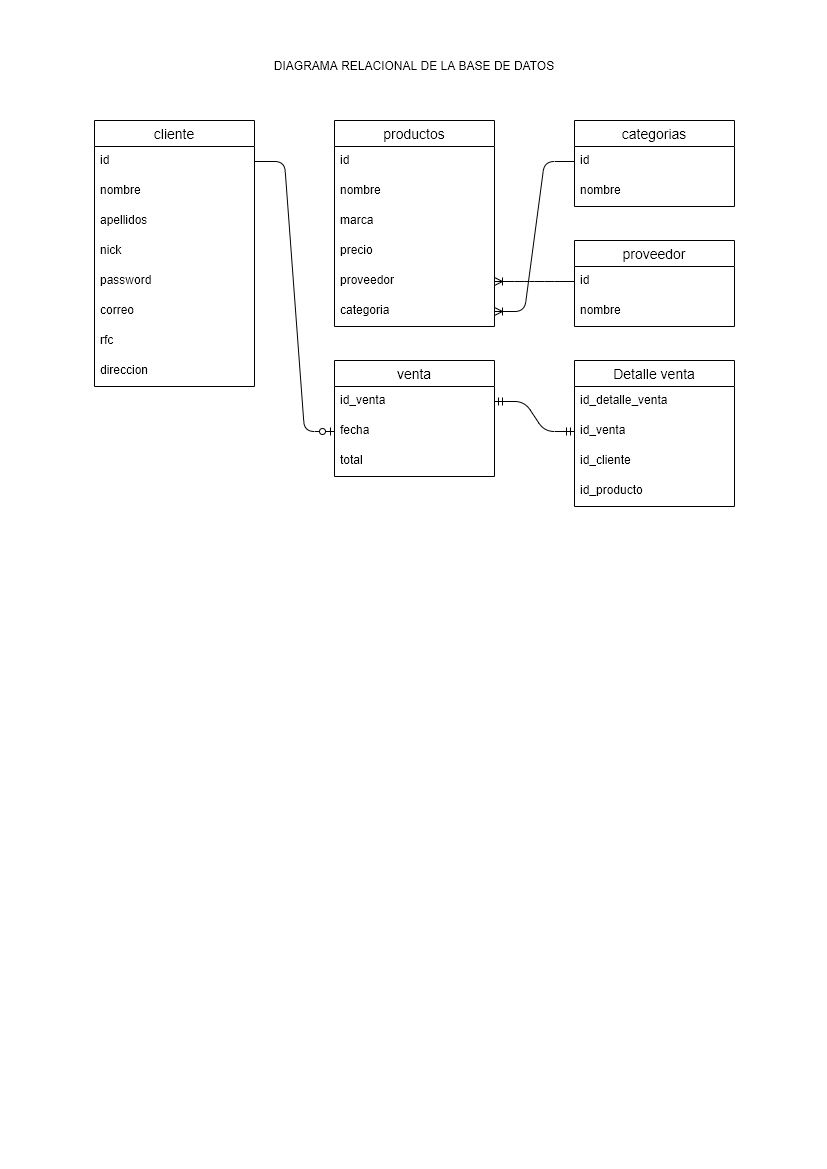

The diagram above was exported from draw.io. Its source (the exported page's mxGraphModel, read from the mxfile embedded in the PNG):
<mxGraphModel dx="1102" dy="666" grid="1" gridSize="10" guides="1" tooltips="1" connect="1" arrows="1" fold="1" page="1" pageScale="1" pageWidth="827" pageHeight="1169" math="0" shadow="0">
  <root>
    <mxCell id="0" />
    <mxCell id="1" parent="0" />
    <mxCell id="B1U2xGpXYFlvYZyds1GO-1" value="cliente" style="swimlane;fontStyle=0;childLayout=stackLayout;horizontal=1;startSize=26;horizontalStack=0;resizeParent=1;resizeParentMax=0;resizeLast=0;collapsible=1;marginBottom=0;align=center;fontSize=14;" parent="1" vertex="1">
      <mxGeometry x="94" y="120" width="160" height="266" as="geometry" />
    </mxCell>
    <mxCell id="B1U2xGpXYFlvYZyds1GO-2" value="id" style="text;strokeColor=none;fillColor=none;spacingLeft=4;spacingRight=4;overflow=hidden;rotatable=0;points=[[0,0.5],[1,0.5]];portConstraint=eastwest;fontSize=12;" parent="B1U2xGpXYFlvYZyds1GO-1" vertex="1">
      <mxGeometry y="26" width="160" height="30" as="geometry" />
    </mxCell>
    <mxCell id="B1U2xGpXYFlvYZyds1GO-20" value="nombre" style="text;strokeColor=none;fillColor=none;spacingLeft=4;spacingRight=4;overflow=hidden;rotatable=0;points=[[0,0.5],[1,0.5]];portConstraint=eastwest;fontSize=12;" parent="B1U2xGpXYFlvYZyds1GO-1" vertex="1">
      <mxGeometry y="56" width="160" height="30" as="geometry" />
    </mxCell>
    <mxCell id="B1U2xGpXYFlvYZyds1GO-3" value="apellidos" style="text;strokeColor=none;fillColor=none;spacingLeft=4;spacingRight=4;overflow=hidden;rotatable=0;points=[[0,0.5],[1,0.5]];portConstraint=eastwest;fontSize=12;" parent="B1U2xGpXYFlvYZyds1GO-1" vertex="1">
      <mxGeometry y="86" width="160" height="30" as="geometry" />
    </mxCell>
    <mxCell id="B1U2xGpXYFlvYZyds1GO-4" value="nick" style="text;strokeColor=none;fillColor=none;spacingLeft=4;spacingRight=4;overflow=hidden;rotatable=0;points=[[0,0.5],[1,0.5]];portConstraint=eastwest;fontSize=12;" parent="B1U2xGpXYFlvYZyds1GO-1" vertex="1">
      <mxGeometry y="116" width="160" height="30" as="geometry" />
    </mxCell>
    <mxCell id="B1U2xGpXYFlvYZyds1GO-5" value="password" style="text;strokeColor=none;fillColor=none;spacingLeft=4;spacingRight=4;overflow=hidden;rotatable=0;points=[[0,0.5],[1,0.5]];portConstraint=eastwest;fontSize=12;" parent="B1U2xGpXYFlvYZyds1GO-1" vertex="1">
      <mxGeometry y="146" width="160" height="30" as="geometry" />
    </mxCell>
    <mxCell id="B1U2xGpXYFlvYZyds1GO-31" value="correo" style="text;strokeColor=none;fillColor=none;spacingLeft=4;spacingRight=4;overflow=hidden;rotatable=0;points=[[0,0.5],[1,0.5]];portConstraint=eastwest;fontSize=12;" parent="B1U2xGpXYFlvYZyds1GO-1" vertex="1">
      <mxGeometry y="176" width="160" height="30" as="geometry" />
    </mxCell>
    <mxCell id="B1U2xGpXYFlvYZyds1GO-32" value="rfc" style="text;strokeColor=none;fillColor=none;spacingLeft=4;spacingRight=4;overflow=hidden;rotatable=0;points=[[0,0.5],[1,0.5]];portConstraint=eastwest;fontSize=12;" parent="B1U2xGpXYFlvYZyds1GO-1" vertex="1">
      <mxGeometry y="206" width="160" height="30" as="geometry" />
    </mxCell>
    <mxCell id="B1U2xGpXYFlvYZyds1GO-7" value="direccion" style="text;strokeColor=none;fillColor=none;spacingLeft=4;spacingRight=4;overflow=hidden;rotatable=0;points=[[0,0.5],[1,0.5]];portConstraint=eastwest;fontSize=12;" parent="B1U2xGpXYFlvYZyds1GO-1" vertex="1">
      <mxGeometry y="236" width="160" height="30" as="geometry" />
    </mxCell>
    <mxCell id="B1U2xGpXYFlvYZyds1GO-8" value="productos" style="swimlane;fontStyle=0;childLayout=stackLayout;horizontal=1;startSize=26;horizontalStack=0;resizeParent=1;resizeParentMax=0;resizeLast=0;collapsible=1;marginBottom=0;align=center;fontSize=14;" parent="1" vertex="1">
      <mxGeometry x="334" y="120" width="160" height="206" as="geometry" />
    </mxCell>
    <mxCell id="B1U2xGpXYFlvYZyds1GO-19" value="id" style="text;strokeColor=none;fillColor=none;spacingLeft=4;spacingRight=4;overflow=hidden;rotatable=0;points=[[0,0.5],[1,0.5]];portConstraint=eastwest;fontSize=12;" parent="B1U2xGpXYFlvYZyds1GO-8" vertex="1">
      <mxGeometry y="26" width="160" height="30" as="geometry" />
    </mxCell>
    <mxCell id="B1U2xGpXYFlvYZyds1GO-9" value="nombre" style="text;strokeColor=none;fillColor=none;spacingLeft=4;spacingRight=4;overflow=hidden;rotatable=0;points=[[0,0.5],[1,0.5]];portConstraint=eastwest;fontSize=12;" parent="B1U2xGpXYFlvYZyds1GO-8" vertex="1">
      <mxGeometry y="56" width="160" height="30" as="geometry" />
    </mxCell>
    <mxCell id="B1U2xGpXYFlvYZyds1GO-14" value="marca" style="text;strokeColor=none;fillColor=none;spacingLeft=4;spacingRight=4;overflow=hidden;rotatable=0;points=[[0,0.5],[1,0.5]];portConstraint=eastwest;fontSize=12;" parent="B1U2xGpXYFlvYZyds1GO-8" vertex="1">
      <mxGeometry y="86" width="160" height="30" as="geometry" />
    </mxCell>
    <mxCell id="B1U2xGpXYFlvYZyds1GO-10" value="precio" style="text;strokeColor=none;fillColor=none;spacingLeft=4;spacingRight=4;overflow=hidden;rotatable=0;points=[[0,0.5],[1,0.5]];portConstraint=eastwest;fontSize=12;" parent="B1U2xGpXYFlvYZyds1GO-8" vertex="1">
      <mxGeometry y="116" width="160" height="30" as="geometry" />
    </mxCell>
    <mxCell id="B1U2xGpXYFlvYZyds1GO-13" value="proveedor" style="text;strokeColor=none;fillColor=none;spacingLeft=4;spacingRight=4;overflow=hidden;rotatable=0;points=[[0,0.5],[1,0.5]];portConstraint=eastwest;fontSize=12;" parent="B1U2xGpXYFlvYZyds1GO-8" vertex="1">
      <mxGeometry y="146" width="160" height="30" as="geometry" />
    </mxCell>
    <mxCell id="B1U2xGpXYFlvYZyds1GO-12" value="categoria" style="text;strokeColor=none;fillColor=none;spacingLeft=4;spacingRight=4;overflow=hidden;rotatable=0;points=[[0,0.5],[1,0.5]];portConstraint=eastwest;fontSize=12;" parent="B1U2xGpXYFlvYZyds1GO-8" vertex="1">
      <mxGeometry y="176" width="160" height="30" as="geometry" />
    </mxCell>
    <mxCell id="B1U2xGpXYFlvYZyds1GO-15" value="categorias" style="swimlane;fontStyle=0;childLayout=stackLayout;horizontal=1;startSize=26;horizontalStack=0;resizeParent=1;resizeParentMax=0;resizeLast=0;collapsible=1;marginBottom=0;align=center;fontSize=14;" parent="1" vertex="1">
      <mxGeometry x="574" y="120" width="160" height="86" as="geometry" />
    </mxCell>
    <mxCell id="B1U2xGpXYFlvYZyds1GO-16" value="id" style="text;strokeColor=none;fillColor=none;spacingLeft=4;spacingRight=4;overflow=hidden;rotatable=0;points=[[0,0.5],[1,0.5]];portConstraint=eastwest;fontSize=12;" parent="B1U2xGpXYFlvYZyds1GO-15" vertex="1">
      <mxGeometry y="26" width="160" height="30" as="geometry" />
    </mxCell>
    <mxCell id="B1U2xGpXYFlvYZyds1GO-17" value="nombre" style="text;strokeColor=none;fillColor=none;spacingLeft=4;spacingRight=4;overflow=hidden;rotatable=0;points=[[0,0.5],[1,0.5]];portConstraint=eastwest;fontSize=12;" parent="B1U2xGpXYFlvYZyds1GO-15" vertex="1">
      <mxGeometry y="56" width="160" height="30" as="geometry" />
    </mxCell>
    <mxCell id="B1U2xGpXYFlvYZyds1GO-21" value="" style="edgeStyle=entityRelationEdgeStyle;fontSize=12;html=1;endArrow=ERoneToMany;exitX=0;exitY=0.5;exitDx=0;exitDy=0;entryX=1;entryY=0.5;entryDx=0;entryDy=0;" parent="1" source="B1U2xGpXYFlvYZyds1GO-16" target="B1U2xGpXYFlvYZyds1GO-12" edge="1">
      <mxGeometry width="100" height="100" relative="1" as="geometry">
        <mxPoint x="444" y="390" as="sourcePoint" />
        <mxPoint x="544" y="290" as="targetPoint" />
      </mxGeometry>
    </mxCell>
    <mxCell id="B1U2xGpXYFlvYZyds1GO-22" value="proveedor" style="swimlane;fontStyle=0;childLayout=stackLayout;horizontal=1;startSize=26;horizontalStack=0;resizeParent=1;resizeParentMax=0;resizeLast=0;collapsible=1;marginBottom=0;align=center;fontSize=14;" parent="1" vertex="1">
      <mxGeometry x="574" y="240" width="160" height="86" as="geometry" />
    </mxCell>
    <mxCell id="B1U2xGpXYFlvYZyds1GO-24" value="id" style="text;strokeColor=none;fillColor=none;spacingLeft=4;spacingRight=4;overflow=hidden;rotatable=0;points=[[0,0.5],[1,0.5]];portConstraint=eastwest;fontSize=12;" parent="B1U2xGpXYFlvYZyds1GO-22" vertex="1">
      <mxGeometry y="26" width="160" height="30" as="geometry" />
    </mxCell>
    <mxCell id="B1U2xGpXYFlvYZyds1GO-23" value="nombre" style="text;strokeColor=none;fillColor=none;spacingLeft=4;spacingRight=4;overflow=hidden;rotatable=0;points=[[0,0.5],[1,0.5]];portConstraint=eastwest;fontSize=12;" parent="B1U2xGpXYFlvYZyds1GO-22" vertex="1">
      <mxGeometry y="56" width="160" height="30" as="geometry" />
    </mxCell>
    <mxCell id="B1U2xGpXYFlvYZyds1GO-26" value="" style="edgeStyle=entityRelationEdgeStyle;fontSize=12;html=1;endArrow=ERoneToMany;entryX=1;entryY=0.5;entryDx=0;entryDy=0;exitX=0;exitY=0.5;exitDx=0;exitDy=0;" parent="1" source="B1U2xGpXYFlvYZyds1GO-24" target="B1U2xGpXYFlvYZyds1GO-13" edge="1">
      <mxGeometry width="100" height="100" relative="1" as="geometry">
        <mxPoint x="464" y="491" as="sourcePoint" />
        <mxPoint x="544" y="290" as="targetPoint" />
      </mxGeometry>
    </mxCell>
    <mxCell id="B1U2xGpXYFlvYZyds1GO-27" value="venta" style="swimlane;fontStyle=0;childLayout=stackLayout;horizontal=1;startSize=26;horizontalStack=0;resizeParent=1;resizeParentMax=0;resizeLast=0;collapsible=1;marginBottom=0;align=center;fontSize=14;" parent="1" vertex="1">
      <mxGeometry x="334" y="360" width="160" height="116" as="geometry" />
    </mxCell>
    <mxCell id="B1U2xGpXYFlvYZyds1GO-28" value="id_venta" style="text;strokeColor=none;fillColor=none;spacingLeft=4;spacingRight=4;overflow=hidden;rotatable=0;points=[[0,0.5],[1,0.5]];portConstraint=eastwest;fontSize=12;" parent="B1U2xGpXYFlvYZyds1GO-27" vertex="1">
      <mxGeometry y="26" width="160" height="30" as="geometry" />
    </mxCell>
    <mxCell id="BBFgwzsvudVMI3cgSjdt-3" value="fecha" style="text;strokeColor=none;fillColor=none;spacingLeft=4;spacingRight=4;overflow=hidden;rotatable=0;points=[[0,0.5],[1,0.5]];portConstraint=eastwest;fontSize=12;" parent="B1U2xGpXYFlvYZyds1GO-27" vertex="1">
      <mxGeometry y="56" width="160" height="30" as="geometry" />
    </mxCell>
    <mxCell id="B1U2xGpXYFlvYZyds1GO-30" value="total" style="text;strokeColor=none;fillColor=none;spacingLeft=4;spacingRight=4;overflow=hidden;rotatable=0;points=[[0,0.5],[1,0.5]];portConstraint=eastwest;fontSize=12;" parent="B1U2xGpXYFlvYZyds1GO-27" vertex="1">
      <mxGeometry y="86" width="160" height="30" as="geometry" />
    </mxCell>
    <mxCell id="B1U2xGpXYFlvYZyds1GO-33" value="" style="edgeStyle=entityRelationEdgeStyle;fontSize=12;html=1;endArrow=ERzeroToOne;endFill=1;exitX=1;exitY=0.5;exitDx=0;exitDy=0;entryX=0;entryY=0.5;entryDx=0;entryDy=0;" parent="1" source="B1U2xGpXYFlvYZyds1GO-2" edge="1">
      <mxGeometry width="100" height="100" relative="1" as="geometry">
        <mxPoint x="444" y="390" as="sourcePoint" />
        <mxPoint x="334" y="431" as="targetPoint" />
      </mxGeometry>
    </mxCell>
    <mxCell id="jAwtF-pnzeIcvKJhPYog-2" value="Detalle venta" style="swimlane;fontStyle=0;childLayout=stackLayout;horizontal=1;startSize=26;horizontalStack=0;resizeParent=1;resizeParentMax=0;resizeLast=0;collapsible=1;marginBottom=0;align=center;fontSize=14;" parent="1" vertex="1">
      <mxGeometry x="574" y="360" width="160" height="146" as="geometry" />
    </mxCell>
    <mxCell id="jAwtF-pnzeIcvKJhPYog-3" value="id_detalle_venta" style="text;strokeColor=none;fillColor=none;spacingLeft=4;spacingRight=4;overflow=hidden;rotatable=0;points=[[0,0.5],[1,0.5]];portConstraint=eastwest;fontSize=12;" parent="jAwtF-pnzeIcvKJhPYog-2" vertex="1">
      <mxGeometry y="26" width="160" height="30" as="geometry" />
    </mxCell>
    <mxCell id="jAwtF-pnzeIcvKJhPYog-6" value="id_venta" style="text;strokeColor=none;fillColor=none;spacingLeft=4;spacingRight=4;overflow=hidden;rotatable=0;points=[[0,0.5],[1,0.5]];portConstraint=eastwest;fontSize=12;" parent="jAwtF-pnzeIcvKJhPYog-2" vertex="1">
      <mxGeometry y="56" width="160" height="30" as="geometry" />
    </mxCell>
    <mxCell id="jAwtF-pnzeIcvKJhPYog-4" value="id_cliente" style="text;strokeColor=none;fillColor=none;spacingLeft=4;spacingRight=4;overflow=hidden;rotatable=0;points=[[0,0.5],[1,0.5]];portConstraint=eastwest;fontSize=12;" parent="jAwtF-pnzeIcvKJhPYog-2" vertex="1">
      <mxGeometry y="86" width="160" height="30" as="geometry" />
    </mxCell>
    <mxCell id="jAwtF-pnzeIcvKJhPYog-5" value="id_producto" style="text;strokeColor=none;fillColor=none;spacingLeft=4;spacingRight=4;overflow=hidden;rotatable=0;points=[[0,0.5],[1,0.5]];portConstraint=eastwest;fontSize=12;" parent="jAwtF-pnzeIcvKJhPYog-2" vertex="1">
      <mxGeometry y="116" width="160" height="30" as="geometry" />
    </mxCell>
    <mxCell id="BBFgwzsvudVMI3cgSjdt-1" value="" style="edgeStyle=entityRelationEdgeStyle;fontSize=12;html=1;endArrow=ERmandOne;startArrow=ERmandOne;exitX=1;exitY=0.5;exitDx=0;exitDy=0;entryX=0;entryY=0.5;entryDx=0;entryDy=0;" parent="1" source="B1U2xGpXYFlvYZyds1GO-28" target="jAwtF-pnzeIcvKJhPYog-6" edge="1">
      <mxGeometry width="100" height="100" relative="1" as="geometry">
        <mxPoint x="514" y="390" as="sourcePoint" />
        <mxPoint x="614" y="290" as="targetPoint" />
      </mxGeometry>
    </mxCell>
    <mxCell id="VB8TXKTipHkSKkukruNY-1" value="DIAGRAMA RELACIONAL DE LA BASE DE DATOS" style="text;html=1;strokeColor=none;fillColor=none;align=center;verticalAlign=middle;whiteSpace=wrap;rounded=0;" parent="1" vertex="1">
      <mxGeometry x="230" y="40" width="368" height="50" as="geometry" />
    </mxCell>
  </root>
</mxGraphModel>